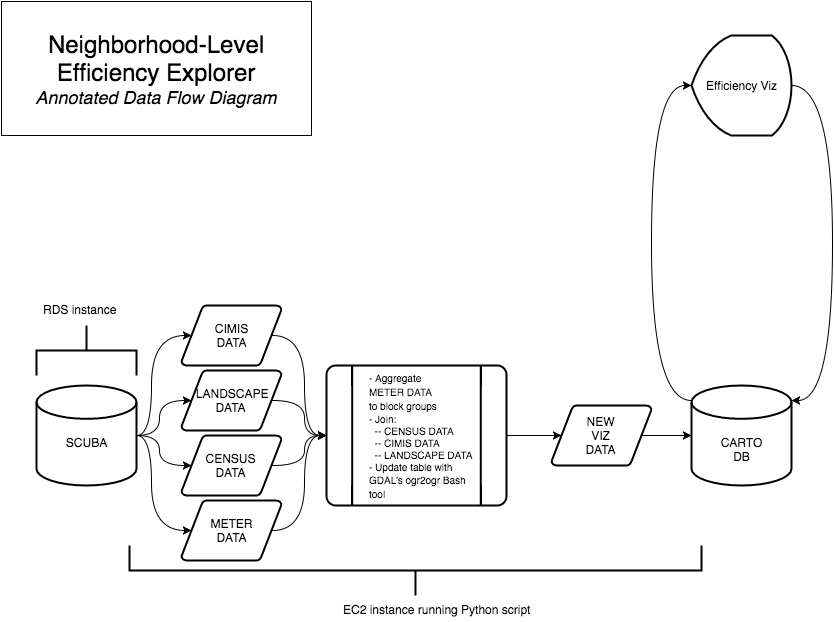

The diagram above was exported from draw.io. Its source (the exported page's mxGraphModel, read from the mxfile embedded in the PNG):
<mxGraphModel dx="1034" dy="625" grid="1" gridSize="10" guides="1" tooltips="1" connect="1" arrows="1" fold="1" page="1" pageScale="1" pageWidth="850" pageHeight="1100" background="#ffffff" math="0" shadow="0">
  <root>
    <mxCell id="0" />
    <mxCell id="1" parent="0" />
    <mxCell id="94" style="edgeStyle=orthogonalEdgeStyle;curved=1;rounded=0;html=1;exitX=1;exitY=0.5;exitPerimeter=0;entryX=0.095;entryY=0.5;entryPerimeter=0;jettySize=auto;orthogonalLoop=1;" parent="1" source="2" target="92" edge="1">
      <mxGeometry relative="1" as="geometry" />
    </mxCell>
    <mxCell id="95" style="edgeStyle=orthogonalEdgeStyle;curved=1;rounded=0;html=1;exitX=1;exitY=0.5;exitPerimeter=0;entryX=0.095;entryY=0.5;entryPerimeter=0;jettySize=auto;orthogonalLoop=1;" parent="1" source="2" target="91" edge="1">
      <mxGeometry relative="1" as="geometry" />
    </mxCell>
    <mxCell id="96" style="edgeStyle=orthogonalEdgeStyle;curved=1;rounded=0;html=1;exitX=1;exitY=0.5;exitPerimeter=0;entryX=0.095;entryY=0.5;entryPerimeter=0;jettySize=auto;orthogonalLoop=1;" parent="1" source="2" target="9" edge="1">
      <mxGeometry relative="1" as="geometry">
        <Array as="points">
          <mxPoint x="160" y="445" />
          <mxPoint x="160" y="345" />
        </Array>
      </mxGeometry>
    </mxCell>
    <mxCell id="97" style="edgeStyle=orthogonalEdgeStyle;curved=1;rounded=0;html=1;exitX=1;exitY=0.5;exitPerimeter=0;entryX=0.095;entryY=0.5;entryPerimeter=0;jettySize=auto;orthogonalLoop=1;" parent="1" source="2" target="8" edge="1">
      <mxGeometry relative="1" as="geometry">
        <Array as="points">
          <mxPoint x="160" y="445" />
          <mxPoint x="160" y="540" />
        </Array>
      </mxGeometry>
    </mxCell>
    <mxCell id="2" value="&lt;div&gt;&lt;br&gt;&lt;/div&gt;SCUBA" style="strokeWidth=2;html=1;shape=mxgraph.flowchart.database;whiteSpace=wrap;" parent="1" vertex="1">
      <mxGeometry x="45" y="395" width="100" height="100" as="geometry" />
    </mxCell>
    <mxCell id="88" style="edgeStyle=orthogonalEdgeStyle;curved=1;rounded=0;html=1;exitX=1;exitY=0.5;exitPerimeter=0;entryX=0.095;entryY=0.5;entryPerimeter=0;jettySize=auto;orthogonalLoop=1;" parent="1" source="3" target="19" edge="1">
      <mxGeometry relative="1" as="geometry" />
    </mxCell>
    <mxCell id="3" value="&lt;blockquote style=&quot;margin: 0 0 0 40px ; border: none ; padding: 0px&quot;&gt;&lt;div style=&quot;text-align: left&quot;&gt;&lt;font style=&quot;font-size: 10px&quot;&gt;&lt;span style=&quot;line-height: 1.2 ; text-align: center&quot;&gt;- Aggregate&lt;/span&gt;&lt;/font&gt;&lt;/div&gt;&lt;div style=&quot;text-align: left&quot;&gt;&lt;font style=&quot;font-size: 10px&quot;&gt;&lt;span style=&quot;line-height: 1.2 ; text-align: center&quot;&gt;METER&amp;nbsp;&lt;/span&gt;&lt;/font&gt;&lt;span style=&quot;line-height: 1.2 ; font-size: 10px&quot;&gt;DATA&lt;/span&gt;&lt;/div&gt;&lt;div style=&quot;text-align: left&quot;&gt;&lt;span style=&quot;line-height: 1.2 ; font-size: 10px&quot;&gt;to block&amp;nbsp;&lt;/span&gt;&lt;span style=&quot;line-height: 1.2 ; font-size: 10px&quot;&gt;groups&lt;/span&gt;&lt;/div&gt;&lt;font style=&quot;font-size: 10px&quot;&gt;&lt;span style=&quot;text-align: center ; line-height: 1.2&quot;&gt;&lt;div style=&quot;text-align: left&quot;&gt;&lt;span style=&quot;line-height: 1.2&quot;&gt;- Join:&lt;/span&gt;&lt;/div&gt;&lt;div style=&quot;text-align: left&quot;&gt;&lt;span style=&quot;line-height: 1.2&quot;&gt;&amp;nbsp; -- CENSUS&amp;nbsp;&lt;/span&gt;&lt;span style=&quot;line-height: 1.2&quot;&gt;DATA&lt;/span&gt;&lt;/div&gt;&lt;div style=&quot;text-align: left&quot;&gt;&lt;span style=&quot;line-height: 1.2&quot;&gt;&amp;nbsp; -- CIMIS DATA&lt;/span&gt;&lt;/div&gt;&lt;div style=&quot;text-align: left&quot;&gt;&lt;span style=&quot;line-height: 1.2&quot;&gt;&amp;nbsp; -- LANDSCAPE&amp;nbsp;&lt;/span&gt;&lt;span style=&quot;line-height: 1.2&quot;&gt;DATA&lt;/span&gt;&lt;/div&gt;&lt;/span&gt;&lt;span style=&quot;text-align: center ; line-height: 1.2&quot;&gt;&lt;div style=&quot;text-align: left&quot;&gt;&lt;span style=&quot;line-height: 1.2&quot;&gt;- Update table with&lt;/span&gt;&lt;/div&gt;&lt;div style=&quot;text-align: left&quot;&gt;&lt;span style=&quot;line-height: 140%&quot;&gt;GDAL’s&amp;nbsp;&lt;/span&gt;&lt;span style=&quot;line-height: 140%&quot;&gt;ogr2ogr Bash&lt;/span&gt;&lt;/div&gt;&lt;div style=&quot;text-align: left&quot;&gt;&lt;span style=&quot;line-height: 140%&quot;&gt;tool&lt;/span&gt;&lt;/div&gt;&lt;/span&gt;&lt;/font&gt;&lt;/blockquote&gt;" style="strokeWidth=2;html=1;shape=mxgraph.flowchart.predefined_process;whiteSpace=wrap;align=left;verticalAlign=middle;" parent="1" vertex="1">
      <mxGeometry x="335" y="375" width="180" height="140" as="geometry" />
    </mxCell>
    <mxCell id="79" style="edgeStyle=orthogonalEdgeStyle;curved=1;rounded=0;html=1;exitX=0;exitY=0.15;exitPerimeter=0;entryX=0;entryY=0.5;entryPerimeter=0;jettySize=auto;orthogonalLoop=1;" parent="1" source="4" target="36" edge="1">
      <mxGeometry relative="1" as="geometry">
        <Array as="points">
          <mxPoint x="660" y="410" />
          <mxPoint x="660" y="95" />
        </Array>
      </mxGeometry>
    </mxCell>
    <mxCell id="4" value="&lt;div&gt;&lt;br&gt;&lt;/div&gt;&lt;div&gt;&lt;br&gt;&lt;/div&gt;CARTO&lt;div&gt;DB&lt;/div&gt;" style="strokeWidth=2;html=1;shape=mxgraph.flowchart.database;whiteSpace=wrap;" parent="1" vertex="1">
      <mxGeometry x="700" y="395" width="100" height="100" as="geometry" />
    </mxCell>
    <mxCell id="86" style="edgeStyle=orthogonalEdgeStyle;curved=1;rounded=0;html=1;exitX=0.905;exitY=0.5;exitPerimeter=0;entryX=0;entryY=0.5;entryPerimeter=0;jettySize=auto;orthogonalLoop=1;" parent="1" source="8" target="3" edge="1">
      <mxGeometry relative="1" as="geometry" />
    </mxCell>
    <mxCell id="8" value="&lt;div&gt;METER&lt;/div&gt;&lt;div&gt;DATA&lt;/div&gt;" style="strokeWidth=2;html=1;shape=mxgraph.flowchart.data;whiteSpace=wrap;" parent="1" vertex="1">
      <mxGeometry x="190" y="510" width="100" height="60" as="geometry" />
    </mxCell>
    <mxCell id="87" style="edgeStyle=orthogonalEdgeStyle;curved=1;rounded=0;html=1;exitX=0.905;exitY=0.5;exitPerimeter=0;entryX=0;entryY=0.5;entryPerimeter=0;jettySize=auto;orthogonalLoop=1;" parent="1" source="9" target="3" edge="1">
      <mxGeometry relative="1" as="geometry" />
    </mxCell>
    <mxCell id="9" value="CIMIS&lt;div&gt;DATA&lt;/div&gt;" style="strokeWidth=2;html=1;shape=mxgraph.flowchart.data;whiteSpace=wrap;" parent="1" vertex="1">
      <mxGeometry x="190" y="315" width="100" height="60" as="geometry" />
    </mxCell>
    <mxCell id="20" style="edgeStyle=orthogonalEdgeStyle;curved=1;rounded=0;html=1;exitX=0.905;exitY=0.5;exitPerimeter=0;entryX=0;entryY=0.5;entryPerimeter=0;jettySize=auto;orthogonalLoop=1;" parent="1" target="4" edge="1">
      <mxGeometry relative="1" as="geometry">
        <mxPoint x="633" y="445" as="sourcePoint" />
      </mxGeometry>
    </mxCell>
    <mxCell id="19" value="&lt;div&gt;NEW&lt;/div&gt;&lt;div&gt;VIZ&lt;/div&gt;&lt;div&gt;DATA&lt;/div&gt;" style="strokeWidth=2;html=1;shape=mxgraph.flowchart.data;whiteSpace=wrap;" parent="1" vertex="1">
      <mxGeometry x="560" y="415" width="100" height="60" as="geometry" />
    </mxCell>
    <mxCell id="30" value="" style="strokeWidth=2;html=1;shape=mxgraph.flowchart.annotation_2;align=left;rotation=90;" parent="1" vertex="1">
      <mxGeometry x="70" y="310" width="50" height="100" as="geometry" />
    </mxCell>
    <mxCell id="31" value="RDS instance" style="text;html=1;resizable=0;points=[];autosize=1;align=left;verticalAlign=top;spacingTop=-4;" parent="1" vertex="1">
      <mxGeometry x="50" y="310" width="90" height="20" as="geometry" />
    </mxCell>
    <mxCell id="34" value="" style="strokeWidth=2;html=1;shape=mxgraph.flowchart.annotation_2;align=left;rotation=-90;" parent="1" vertex="1">
      <mxGeometry x="399" y="294" width="50" height="572" as="geometry" />
    </mxCell>
    <mxCell id="35" value="EC2 instance running Python script" style="text;html=1;resizable=0;points=[];autosize=1;align=left;verticalAlign=top;spacingTop=-4;" parent="1" vertex="1">
      <mxGeometry x="350" y="610" width="200" height="20" as="geometry" />
    </mxCell>
    <mxCell id="80" style="edgeStyle=orthogonalEdgeStyle;curved=1;rounded=0;html=1;exitX=1;exitY=0.5;exitPerimeter=0;entryX=1;entryY=0.15;entryPerimeter=0;jettySize=auto;orthogonalLoop=1;" parent="1" source="36" target="4" edge="1">
      <mxGeometry relative="1" as="geometry">
        <Array as="points">
          <mxPoint x="841" y="95" />
          <mxPoint x="841" y="410" />
        </Array>
      </mxGeometry>
    </mxCell>
    <mxCell id="36" value="&lt;div&gt;&lt;span style=&quot;line-height: 1.2&quot;&gt;Efficiency Viz&lt;/span&gt;&lt;br&gt;&lt;/div&gt;" style="strokeWidth=2;html=1;shape=mxgraph.flowchart.display;whiteSpace=wrap;align=center;" parent="1" vertex="1">
      <mxGeometry x="700" y="45" width="100" height="100" as="geometry" />
    </mxCell>
    <mxCell id="72" value="&lt;font style=&quot;font-size: 24px&quot;&gt;Neighborhood-Level Efficiency Explorer&lt;/font&gt;&lt;div&gt;&lt;font style=&quot;font-size: 18px&quot;&gt;&lt;i&gt;Annotated Data Flow Diagram&lt;/i&gt;&lt;/font&gt;&lt;/div&gt;" style="whiteSpace=wrap;html=1;align=center;" parent="1" vertex="1">
      <mxGeometry x="10" y="11" width="310" height="134" as="geometry" />
    </mxCell>
    <mxCell id="100" style="edgeStyle=orthogonalEdgeStyle;curved=1;rounded=0;html=1;exitX=0.905;exitY=0.5;exitPerimeter=0;entryX=0;entryY=0.5;entryPerimeter=0;jettySize=auto;orthogonalLoop=1;" parent="1" source="91" target="3" edge="1">
      <mxGeometry relative="1" as="geometry" />
    </mxCell>
    <mxCell id="91" value="CENSUS&lt;div&gt;DATA&lt;/div&gt;" style="strokeWidth=2;html=1;shape=mxgraph.flowchart.data;whiteSpace=wrap;" parent="1" vertex="1">
      <mxGeometry x="190" y="445" width="100" height="60" as="geometry" />
    </mxCell>
    <mxCell id="98" style="edgeStyle=orthogonalEdgeStyle;curved=1;rounded=0;html=1;exitX=0.905;exitY=0.5;exitPerimeter=0;entryX=0;entryY=0.5;entryPerimeter=0;jettySize=auto;orthogonalLoop=1;" parent="1" source="92" target="3" edge="1">
      <mxGeometry relative="1" as="geometry" />
    </mxCell>
    <mxCell id="92" value="&amp;nbsp;LANDSCAPE&lt;div&gt;DATA&lt;/div&gt;" style="strokeWidth=2;html=1;shape=mxgraph.flowchart.data;whiteSpace=wrap;" parent="1" vertex="1">
      <mxGeometry x="190" y="380" width="100" height="60" as="geometry" />
    </mxCell>
  </root>
</mxGraphModel>